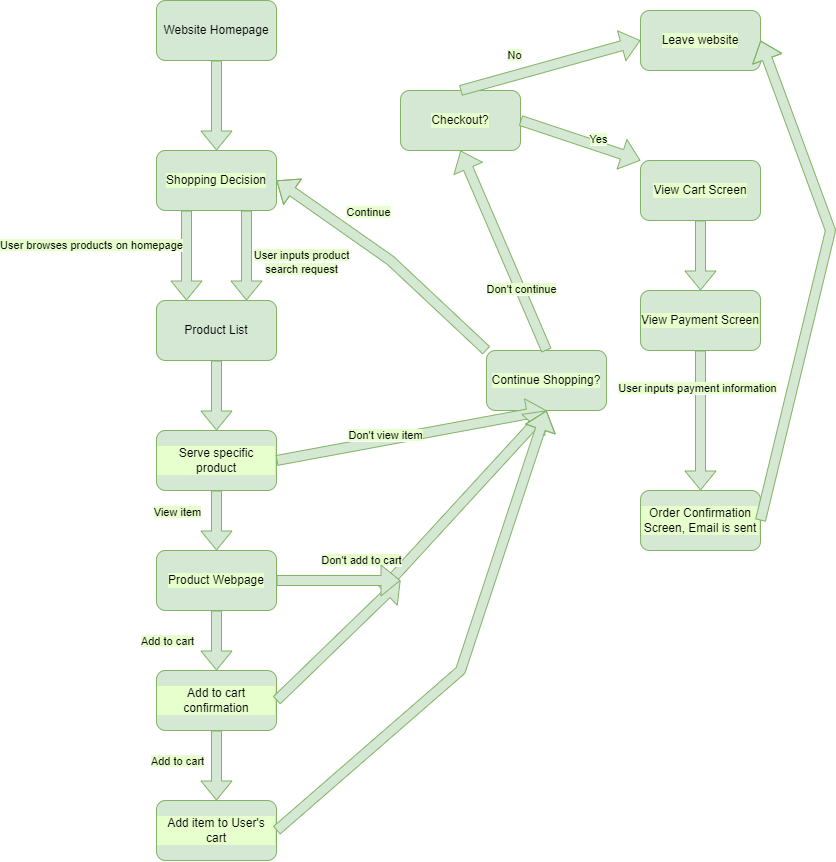

The diagram above was exported from draw.io. Its source (the exported page's mxGraphModel, read from the mxfile embedded in the PNG):
<mxGraphModel dx="2023" dy="783" grid="1" gridSize="10" guides="1" tooltips="1" connect="1" arrows="1" fold="1" page="1" pageScale="1" pageWidth="850" pageHeight="1100" math="0" shadow="0">
  <root>
    <mxCell id="0" />
    <mxCell id="1" parent="0" />
    <mxCell id="2" value="Website Homepage" style="rounded=1;whiteSpace=wrap;html=1;fillColor=#d5e8d4;strokeColor=#82b366;fontColor=#000000;" vertex="1" parent="1">
      <mxGeometry x="166" y="10" width="120" height="60" as="geometry" />
    </mxCell>
    <mxCell id="3" value="Product List" style="rounded=1;whiteSpace=wrap;html=1;fillColor=#d5e8d4;strokeColor=#82b366;fontColor=#000000;" vertex="1" parent="1">
      <mxGeometry x="166" y="310" width="120" height="60" as="geometry" />
    </mxCell>
    <mxCell id="5" value="" style="shape=flexArrow;endArrow=classic;html=1;exitX=0.25;exitY=1;exitDx=0;exitDy=0;fillColor=#d5e8d4;strokeColor=#82b366;entryX=0.25;entryY=0;entryDx=0;entryDy=0;" edge="1" parent="1" source="25" target="3">
      <mxGeometry width="50" height="50" relative="1" as="geometry">
        <mxPoint x="146" y="140" as="sourcePoint" />
        <mxPoint x="146" y="150" as="targetPoint" />
      </mxGeometry>
    </mxCell>
    <mxCell id="7" value="&lt;span style=&quot;background-color: rgb(230, 255, 204);&quot;&gt;User browses products on homepage&lt;/span&gt;" style="edgeLabel;html=1;align=center;verticalAlign=middle;resizable=0;points=[];fontColor=#000000;" vertex="1" connectable="0" parent="5">
      <mxGeometry x="-0.311" relative="1" as="geometry">
        <mxPoint x="-96" y="2" as="offset" />
      </mxGeometry>
    </mxCell>
    <mxCell id="6" value="" style="shape=flexArrow;endArrow=classic;html=1;fontColor=#000000;entryX=0.75;entryY=0;entryDx=0;entryDy=0;exitX=0.75;exitY=1;exitDx=0;exitDy=0;fillColor=#d5e8d4;strokeColor=#82b366;" edge="1" parent="1" source="25" target="3">
      <mxGeometry width="50" height="50" relative="1" as="geometry">
        <mxPoint x="326" y="270" as="sourcePoint" />
        <mxPoint x="326" y="150" as="targetPoint" />
      </mxGeometry>
    </mxCell>
    <mxCell id="10" value="&lt;span style=&quot;background-color: rgb(230, 255, 204);&quot;&gt;User inputs product&lt;br&gt;search request&lt;/span&gt;" style="edgeLabel;html=1;align=center;verticalAlign=middle;resizable=0;points=[];fontColor=#000000;" vertex="1" connectable="0" parent="6">
      <mxGeometry x="-0.5213" y="2" relative="1" as="geometry">
        <mxPoint x="52" y="29" as="offset" />
      </mxGeometry>
    </mxCell>
    <mxCell id="11" value="&lt;font style=&quot;background-color: rgb(230, 255, 204);&quot; color=&quot;#000000&quot;&gt;Serve specific product&lt;/font&gt;" style="rounded=1;whiteSpace=wrap;html=1;labelBackgroundColor=#E6FFCC;fillColor=#d5e8d4;strokeColor=#82b366;" vertex="1" parent="1">
      <mxGeometry x="166" y="440" width="120" height="60" as="geometry" />
    </mxCell>
    <mxCell id="12" value="" style="shape=flexArrow;endArrow=classic;html=1;fontColor=#000000;exitX=0.5;exitY=1;exitDx=0;exitDy=0;entryX=0.5;entryY=0;entryDx=0;entryDy=0;fillColor=#d5e8d4;strokeColor=#82b366;" edge="1" parent="1" source="3" target="11">
      <mxGeometry width="50" height="50" relative="1" as="geometry">
        <mxPoint x="326" y="260" as="sourcePoint" />
        <mxPoint x="376" y="210" as="targetPoint" />
      </mxGeometry>
    </mxCell>
    <mxCell id="14" value="&lt;font color=&quot;#000000&quot;&gt;Continue Shopping?&lt;/font&gt;" style="rounded=1;whiteSpace=wrap;html=1;labelBackgroundColor=#E6FFCC;fillColor=#d5e8d4;strokeColor=#82b366;" vertex="1" parent="1">
      <mxGeometry x="496" y="360" width="120" height="60" as="geometry" />
    </mxCell>
    <mxCell id="15" value="" style="shape=flexArrow;endArrow=classic;html=1;fontColor=#000000;exitX=1;exitY=0.5;exitDx=0;exitDy=0;entryX=0.5;entryY=1;entryDx=0;entryDy=0;fillColor=#d5e8d4;strokeColor=#82b366;" edge="1" parent="1" source="11" target="14">
      <mxGeometry width="50" height="50" relative="1" as="geometry">
        <mxPoint x="326" y="260" as="sourcePoint" />
        <mxPoint x="376" y="210" as="targetPoint" />
      </mxGeometry>
    </mxCell>
    <mxCell id="17" value="&lt;span style=&quot;background-color: rgb(230, 255, 204);&quot;&gt;Don't view item&lt;br&gt;&lt;/span&gt;" style="edgeLabel;html=1;align=center;verticalAlign=middle;resizable=0;points=[];fontColor=#000000;" vertex="1" connectable="0" parent="15">
      <mxGeometry x="0.4176" y="-7" relative="1" as="geometry">
        <mxPoint x="-85" y="3" as="offset" />
      </mxGeometry>
    </mxCell>
    <mxCell id="16" value="" style="shape=flexArrow;endArrow=classic;html=1;fontColor=#000000;entryX=1;entryY=0.5;entryDx=0;entryDy=0;exitX=0;exitY=0;exitDx=0;exitDy=0;fillColor=#d5e8d4;strokeColor=#82b366;" edge="1" parent="1" source="14" target="25">
      <mxGeometry width="50" height="50" relative="1" as="geometry">
        <mxPoint x="326" y="260" as="sourcePoint" />
        <mxPoint x="376" y="210" as="targetPoint" />
        <Array as="points">
          <mxPoint x="400" y="270" />
        </Array>
      </mxGeometry>
    </mxCell>
    <mxCell id="18" value="&lt;span style=&quot;background-color: rgb(230, 255, 204);&quot;&gt;Continue&lt;/span&gt;" style="edgeLabel;html=1;align=center;verticalAlign=middle;resizable=0;points=[];fontColor=#000000;" vertex="1" connectable="0" parent="16">
      <mxGeometry x="0.4" relative="1" as="geometry">
        <mxPoint x="25" y="-15" as="offset" />
      </mxGeometry>
    </mxCell>
    <mxCell id="23" value="" style="shape=flexArrow;endArrow=classic;html=1;fontColor=#000000;exitX=0.5;exitY=1;exitDx=0;exitDy=0;entryX=0.5;entryY=0;entryDx=0;entryDy=0;fillColor=#d5e8d4;strokeColor=#82b366;" edge="1" parent="1" source="2" target="25">
      <mxGeometry width="50" height="50" relative="1" as="geometry">
        <mxPoint x="326" y="210" as="sourcePoint" />
        <mxPoint x="376" y="200" as="targetPoint" />
      </mxGeometry>
    </mxCell>
    <mxCell id="25" value="&lt;font color=&quot;#000000&quot;&gt;Shopping Decision&lt;/font&gt;" style="rounded=1;whiteSpace=wrap;html=1;labelBackgroundColor=#E6FFCC;fillColor=#d5e8d4;strokeColor=#82b366;" vertex="1" parent="1">
      <mxGeometry x="166" y="160" width="120" height="60" as="geometry" />
    </mxCell>
    <mxCell id="27" value="&lt;font color=&quot;#000000&quot;&gt;Product Webpage&lt;/font&gt;" style="rounded=1;whiteSpace=wrap;html=1;labelBackgroundColor=#E6FFCC;fillColor=#d5e8d4;strokeColor=#82b366;" vertex="1" parent="1">
      <mxGeometry x="166" y="560" width="120" height="60" as="geometry" />
    </mxCell>
    <mxCell id="28" value="" style="shape=flexArrow;endArrow=classic;html=1;fontColor=#000000;exitX=0.5;exitY=1;exitDx=0;exitDy=0;entryX=0.5;entryY=0;entryDx=0;entryDy=0;fillColor=#d5e8d4;strokeColor=#82b366;" edge="1" parent="1" source="11" target="27">
      <mxGeometry width="50" height="50" relative="1" as="geometry">
        <mxPoint x="246" y="530" as="sourcePoint" />
        <mxPoint x="296" y="480" as="targetPoint" />
      </mxGeometry>
    </mxCell>
    <mxCell id="29" value="&lt;span style=&quot;background-color: rgb(230, 255, 204);&quot;&gt;View item&lt;/span&gt;" style="edgeLabel;html=1;align=center;verticalAlign=middle;resizable=0;points=[];fontColor=#000000;" vertex="1" connectable="0" parent="28">
      <mxGeometry x="-0.4667" y="1" relative="1" as="geometry">
        <mxPoint x="-41" y="4" as="offset" />
      </mxGeometry>
    </mxCell>
    <mxCell id="30" value="" style="shape=flexArrow;endArrow=classic;html=1;fontColor=#000000;fillColor=#d5e8d4;strokeColor=#82b366;entryX=0.5;entryY=1;entryDx=0;entryDy=0;" edge="1" parent="1" target="14">
      <mxGeometry width="50" height="50" relative="1" as="geometry">
        <mxPoint x="400" y="590" as="sourcePoint" />
        <mxPoint x="486" y="400" as="targetPoint" />
      </mxGeometry>
    </mxCell>
    <mxCell id="36" value="&lt;span style=&quot;background-color: rgb(230, 255, 204);&quot;&gt;Don't add to cart&lt;/span&gt;" style="edgeLabel;html=1;align=center;verticalAlign=middle;resizable=0;points=[];fontColor=#000000;" vertex="1" connectable="0" parent="30">
      <mxGeometry x="-0.6096" y="-1" relative="1" as="geometry">
        <mxPoint x="-61" y="12" as="offset" />
      </mxGeometry>
    </mxCell>
    <mxCell id="32" value="&lt;font color=&quot;#000000&quot;&gt;Add to cart confirmation&lt;/font&gt;" style="rounded=1;whiteSpace=wrap;html=1;labelBackgroundColor=#E6FFCC;fillColor=#d5e8d4;strokeColor=#82b366;" vertex="1" parent="1">
      <mxGeometry x="166" y="680" width="120" height="60" as="geometry" />
    </mxCell>
    <mxCell id="33" value="" style="shape=flexArrow;endArrow=classic;html=1;fontColor=#000000;exitX=0.5;exitY=1;exitDx=0;exitDy=0;entryX=0.5;entryY=0;entryDx=0;entryDy=0;fillColor=#d5e8d4;strokeColor=#82b366;" edge="1" parent="1" source="27" target="32">
      <mxGeometry width="50" height="50" relative="1" as="geometry">
        <mxPoint x="436" y="540" as="sourcePoint" />
        <mxPoint x="486" y="490" as="targetPoint" />
      </mxGeometry>
    </mxCell>
    <mxCell id="37" value="&lt;span style=&quot;background-color: rgb(230, 255, 204);&quot;&gt;Add to cart&lt;/span&gt;" style="edgeLabel;html=1;align=center;verticalAlign=middle;resizable=0;points=[];fontColor=#000000;" vertex="1" connectable="0" parent="33">
      <mxGeometry x="-0.4333" y="2" relative="1" as="geometry">
        <mxPoint x="-52" y="13" as="offset" />
      </mxGeometry>
    </mxCell>
    <mxCell id="34" value="" style="shape=flexArrow;endArrow=classic;html=1;fontColor=#000000;exitX=1;exitY=0.5;exitDx=0;exitDy=0;fillColor=#d5e8d4;strokeColor=#82b366;" edge="1" parent="1" source="32">
      <mxGeometry width="50" height="50" relative="1" as="geometry">
        <mxPoint x="436" y="540" as="sourcePoint" />
        <mxPoint x="410" y="590" as="targetPoint" />
      </mxGeometry>
    </mxCell>
    <mxCell id="35" value="" style="shape=flexArrow;endArrow=classic;html=1;fontColor=#000000;exitX=1;exitY=0.5;exitDx=0;exitDy=0;fillColor=#d5e8d4;strokeColor=#82b366;" edge="1" parent="1" source="27">
      <mxGeometry width="50" height="50" relative="1" as="geometry">
        <mxPoint x="436" y="540" as="sourcePoint" />
        <mxPoint x="410" y="590" as="targetPoint" />
      </mxGeometry>
    </mxCell>
    <mxCell id="38" value="&lt;font color=&quot;#000000&quot;&gt;Add item to User's cart&lt;/font&gt;" style="rounded=1;whiteSpace=wrap;html=1;labelBackgroundColor=#E6FFCC;fillColor=#d5e8d4;strokeColor=#82b366;" vertex="1" parent="1">
      <mxGeometry x="166" y="810" width="120" height="60" as="geometry" />
    </mxCell>
    <mxCell id="39" value="" style="shape=flexArrow;endArrow=classic;html=1;fontColor=#000000;exitX=0.5;exitY=1;exitDx=0;exitDy=0;entryX=0.5;entryY=0;entryDx=0;entryDy=0;fillColor=#d5e8d4;strokeColor=#82b366;" edge="1" parent="1" source="32" target="38">
      <mxGeometry width="50" height="50" relative="1" as="geometry">
        <mxPoint x="436" y="830" as="sourcePoint" />
        <mxPoint x="486" y="780" as="targetPoint" />
      </mxGeometry>
    </mxCell>
    <mxCell id="40" value="&lt;span style=&quot;background-color: rgb(230, 255, 204);&quot;&gt;Add to cart&lt;/span&gt;" style="edgeLabel;html=1;align=center;verticalAlign=middle;resizable=0;points=[];fontColor=#000000;" vertex="1" connectable="0" parent="39">
      <mxGeometry x="-0.5429" relative="1" as="geometry">
        <mxPoint x="-40" y="14" as="offset" />
      </mxGeometry>
    </mxCell>
    <mxCell id="41" value="" style="shape=flexArrow;endArrow=classic;html=1;fontColor=#000000;exitX=1;exitY=0.5;exitDx=0;exitDy=0;entryX=0.5;entryY=1;entryDx=0;entryDy=0;fillColor=#d5e8d4;strokeColor=#82b366;" edge="1" parent="1" source="38" target="14">
      <mxGeometry width="50" height="50" relative="1" as="geometry">
        <mxPoint x="610" y="420" as="sourcePoint" />
        <mxPoint x="660" y="370" as="targetPoint" />
        <Array as="points">
          <mxPoint x="470" y="680" />
        </Array>
      </mxGeometry>
    </mxCell>
    <mxCell id="42" value="&lt;font color=&quot;#000000&quot;&gt;Checkout?&lt;/font&gt;" style="rounded=1;whiteSpace=wrap;html=1;labelBackgroundColor=#E6FFCC;fillColor=#d5e8d4;strokeColor=#82b366;" vertex="1" parent="1">
      <mxGeometry x="410" y="100" width="120" height="60" as="geometry" />
    </mxCell>
    <mxCell id="43" value="" style="shape=flexArrow;endArrow=classic;html=1;fontColor=#000000;exitX=0.5;exitY=0;exitDx=0;exitDy=0;entryX=0.5;entryY=1;entryDx=0;entryDy=0;fillColor=#d5e8d4;strokeColor=#82b366;" edge="1" parent="1" source="14" target="42">
      <mxGeometry width="50" height="50" relative="1" as="geometry">
        <mxPoint x="650" y="140" as="sourcePoint" />
        <mxPoint x="700" y="90" as="targetPoint" />
      </mxGeometry>
    </mxCell>
    <mxCell id="44" value="&lt;span style=&quot;background-color: rgb(230, 255, 204);&quot;&gt;Don't continue&lt;/span&gt;" style="edgeLabel;html=1;align=center;verticalAlign=middle;resizable=0;points=[];fontColor=#000000;" vertex="1" connectable="0" parent="43">
      <mxGeometry x="-0.3841" y="-1" relative="1" as="geometry">
        <mxPoint as="offset" />
      </mxGeometry>
    </mxCell>
    <mxCell id="45" value="&lt;font color=&quot;#000000&quot;&gt;Leave website&lt;/font&gt;" style="rounded=1;whiteSpace=wrap;html=1;labelBackgroundColor=#E6FFCC;fillColor=#d5e8d4;strokeColor=#82b366;" vertex="1" parent="1">
      <mxGeometry x="650" y="20" width="120" height="60" as="geometry" />
    </mxCell>
    <mxCell id="46" value="" style="shape=flexArrow;endArrow=classic;html=1;fontColor=#000000;exitX=0.5;exitY=0;exitDx=0;exitDy=0;entryX=0;entryY=0.5;entryDx=0;entryDy=0;fillColor=#d5e8d4;strokeColor=#82b366;" edge="1" parent="1" source="42" target="45">
      <mxGeometry width="50" height="50" relative="1" as="geometry">
        <mxPoint x="650" y="140" as="sourcePoint" />
        <mxPoint x="700" y="90" as="targetPoint" />
      </mxGeometry>
    </mxCell>
    <mxCell id="47" value="&lt;span style=&quot;background-color: rgb(230, 255, 204);&quot;&gt;No&lt;/span&gt;" style="edgeLabel;html=1;align=center;verticalAlign=middle;resizable=0;points=[];fontColor=#000000;" vertex="1" connectable="0" parent="46">
      <mxGeometry x="-0.41" y="-1" relative="1" as="geometry">
        <mxPoint y="-22" as="offset" />
      </mxGeometry>
    </mxCell>
    <mxCell id="48" value="&lt;font color=&quot;#000000&quot;&gt;View Cart Screen&lt;/font&gt;" style="rounded=1;whiteSpace=wrap;html=1;labelBackgroundColor=#E6FFCC;fillColor=#d5e8d4;strokeColor=#82b366;" vertex="1" parent="1">
      <mxGeometry x="650" y="170" width="120" height="60" as="geometry" />
    </mxCell>
    <mxCell id="49" value="" style="shape=flexArrow;endArrow=classic;html=1;fontColor=#000000;exitX=1;exitY=0.5;exitDx=0;exitDy=0;entryX=0;entryY=0;entryDx=0;entryDy=0;fillColor=#d5e8d4;strokeColor=#82b366;" edge="1" parent="1" source="42" target="48">
      <mxGeometry width="50" height="50" relative="1" as="geometry">
        <mxPoint x="650" y="140" as="sourcePoint" />
        <mxPoint x="700" y="90" as="targetPoint" />
      </mxGeometry>
    </mxCell>
    <mxCell id="50" value="&lt;span style=&quot;background-color: rgb(230, 255, 204);&quot;&gt;Yes&lt;/span&gt;" style="edgeLabel;html=1;align=center;verticalAlign=middle;resizable=0;points=[];fontColor=#000000;" vertex="1" connectable="0" parent="49">
      <mxGeometry x="0.431" y="-5" relative="1" as="geometry">
        <mxPoint x="-7" y="-15" as="offset" />
      </mxGeometry>
    </mxCell>
    <mxCell id="51" value="&lt;font color=&quot;#000000&quot;&gt;View Payment Screen&lt;/font&gt;" style="rounded=1;whiteSpace=wrap;html=1;labelBackgroundColor=#E6FFCC;fillColor=#d5e8d4;strokeColor=#82b366;" vertex="1" parent="1">
      <mxGeometry x="650" y="300" width="120" height="60" as="geometry" />
    </mxCell>
    <mxCell id="52" value="&lt;font color=&quot;#000000&quot;&gt;Order Confirmation Screen, Email is sent&lt;/font&gt;" style="rounded=1;whiteSpace=wrap;html=1;labelBackgroundColor=#E6FFCC;fillColor=#d5e8d4;strokeColor=#82b366;" vertex="1" parent="1">
      <mxGeometry x="650" y="500" width="120" height="60" as="geometry" />
    </mxCell>
    <mxCell id="53" value="" style="shape=flexArrow;endArrow=classic;html=1;fontColor=#000000;entryX=0.5;entryY=0;entryDx=0;entryDy=0;exitX=0.5;exitY=1;exitDx=0;exitDy=0;fillColor=#d5e8d4;strokeColor=#82b366;" edge="1" parent="1" source="48" target="51">
      <mxGeometry width="50" height="50" relative="1" as="geometry">
        <mxPoint x="650" y="230" as="sourcePoint" />
        <mxPoint x="700" y="180" as="targetPoint" />
      </mxGeometry>
    </mxCell>
    <mxCell id="54" value="" style="shape=flexArrow;endArrow=classic;html=1;fontColor=#000000;entryX=0.5;entryY=0;entryDx=0;entryDy=0;exitX=0.5;exitY=1;exitDx=0;exitDy=0;fillColor=#d5e8d4;strokeColor=#82b366;" edge="1" parent="1" source="51" target="52">
      <mxGeometry width="50" height="50" relative="1" as="geometry">
        <mxPoint x="650" y="320" as="sourcePoint" />
        <mxPoint x="700" y="270" as="targetPoint" />
      </mxGeometry>
    </mxCell>
    <mxCell id="55" value="&lt;span style=&quot;background-color: rgb(230, 255, 204);&quot;&gt;User inputs payment information&lt;/span&gt;" style="edgeLabel;html=1;align=center;verticalAlign=middle;resizable=0;points=[];fontColor=#000000;" vertex="1" connectable="0" parent="54">
      <mxGeometry x="-0.4648" y="-4" relative="1" as="geometry">
        <mxPoint as="offset" />
      </mxGeometry>
    </mxCell>
    <mxCell id="56" value="" style="shape=flexArrow;endArrow=classic;html=1;fontColor=#000000;exitX=1;exitY=0.5;exitDx=0;exitDy=0;entryX=1;entryY=0.5;entryDx=0;entryDy=0;fillColor=#d5e8d4;strokeColor=#82b366;" edge="1" parent="1" source="52" target="45">
      <mxGeometry width="50" height="50" relative="1" as="geometry">
        <mxPoint x="650" y="420" as="sourcePoint" />
        <mxPoint x="700" y="370" as="targetPoint" />
        <Array as="points">
          <mxPoint x="840" y="240" />
        </Array>
      </mxGeometry>
    </mxCell>
  </root>
</mxGraphModel>